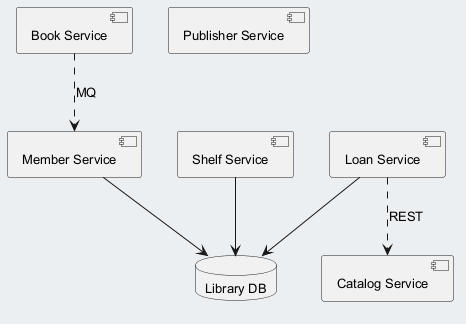

The diagram above was rendered by PlantUML. Its source (embedded in the PNG):
@startuml
skinparam backgroundColor #ECEFF1
skinparam classBackgroundColor #FFFFFF
skinparam classBorderColor #455A64
skinparam defaultFontSize 13
component "Book Service" as C_BookService
component "Loan Service" as C_LoanService
component "Shelf Service" as C_ShelfService
component "Catalog Service" as C_CatalogService
component "Publisher Service" as C_PublisherService
component "Member Service" as C_MemberService
database "Library DB" as DB_library
C_LoanService --> DB_library
C_ShelfService --> DB_library
C_MemberService --> DB_library
C_BookService ..> C_MemberService : MQ
C_LoanService ..> C_CatalogService : REST
@enduml